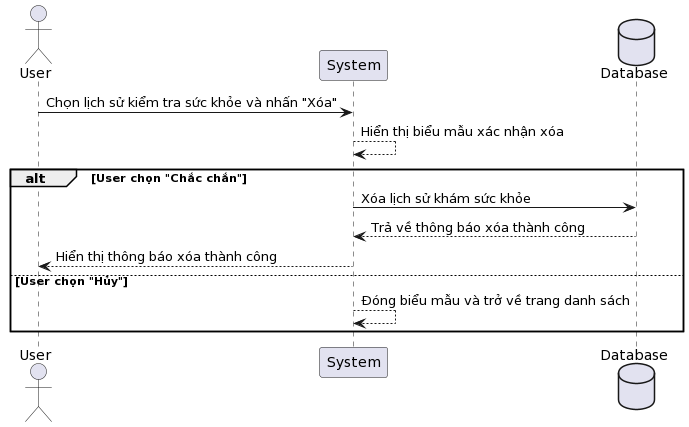

The diagram above was rendered by PlantUML. Its source (embedded in the PNG):
@startuml
actor User
participant "System" as System
database Database

User -> System: Chọn lịch sử kiểm tra sức khỏe và nhấn "Xóa"
System --> System: Hiển thị biểu mẫu xác nhận xóa

alt User chọn "Chắc chắn"
    System -> Database: Xóa lịch sử khám sức khỏe
    Database --> System: Trả về thông báo xóa thành công
    System --> User: Hiển thị thông báo xóa thành công
else User chọn "Hủy"
    System --> System: Đóng biểu mẫu và trở về trang danh sách
end
@enduml